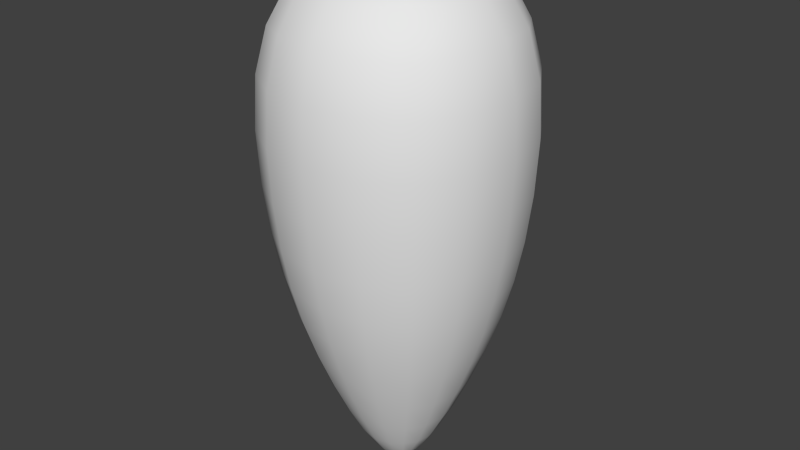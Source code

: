 # Source: Ghost.blend  (saved by Blender 2.67.0; exported with 4.5.12 LTS)
import bpy
from mathutils import Matrix  # noqa: F401  (used for matrix-valued properties, if any)

bpy.ops.wm.read_factory_settings(use_empty=True)
scene = bpy.context.scene
scene.name = 'Scene'

# ---- collections
col_collection_1 = bpy.data.collections.new('Collection 1'); scene.collection.children.link(col_collection_1)

# ---- materials (node trees are filled in below, after node groups)
mat_material = bpy.data.materials.new('Material')
mat_material.alpha_threshold = 0.0
mat_material.use_transparent_shadow = False
mat_material.roughness = 0.5
mat_material.line_color = (0.0, 0.0, 0.0, 1.0)

# ---- material node trees

# ---- world
world_world = bpy.data.worlds.new('World'); scene.world = world_world
world_world.color = (0.05088, 0.05088, 0.05088)
world_world.use_sun_shadow = False
world_world.sun_shadow_jitter_overblur = 0.0
world_world.cycles.sampling_method = 'MANUAL'
world_world.cycles.sample_map_resolution = 256

# ---- meshes
me_ghost = bpy.data.meshes.new('Ghost')
me_ghost.from_pydata([(0.1204, 0.1204, 0.0), (0.1204, -0.1204, 0.0), (-0.1204, -0.1204, 0.0), (-0.1204, 0.1204, 0.0), (0.7241, 0.7241, 1.149), (0.7241, -0.7241, 1.149), (-0.7241, -0.7241, 1.149), (-0.7241, 0.7241, 1.149), (1.0, 1.0, 2.204), (1.0, -1.0, 2.204), (-1.0, -1.0, 2.204), (-1.0, 1.0, 2.204), (1.0, 1.0, 4.048), (1.0, -1.0, 4.048), (-1.0, -1.0, 4.048), (-1.0, 1.0, 4.048)], [], [(7, 6, 10, 11), (0, 4, 5, 1), (1, 5, 6, 2), (2, 6, 7, 3), (4, 0, 3, 7), (11, 10, 14, 15), (5, 4, 8, 9), (4, 7, 11, 8), (6, 5, 9, 10), (3, 0, 1, 2), (12, 15, 14, 13), (9, 8, 12, 13), (8, 11, 15, 12), (10, 9, 13, 14)])
me_ghost.polygons.foreach_set('use_smooth', [True] * 14)
_uv = me_ghost.uv_layers.new(name='UVMap')
_uv.uv.foreach_set('vector', [0.534, 0.1576, 0.7145, 0.1571, 0.7493, 0.2928, 0.5, 0.2936, 0.8888, 0.0, 0.9645, 0.1571, 0.784, 0.1576, 0.8587, 9.209e-05, 0.1112, 0.5165, 0.0355, 0.3594, 0.216, 0.3589, 0.1413, 0.5164, 0.6388, 0.0, 0.7145, 0.1571, 0.534, 0.1576, 0.6087, 9.209e-05, 0.466, 0.3589, 0.3913, 0.5164, 0.3612, 0.5165, 0.2855, 0.3594, 0.5, 0.2936, 0.7493, 0.2928, 0.75, 0.5158, 0.5007, 0.5165, 0.784, 0.1576, 0.9645, 0.1571, 0.9993, 0.2928, 0.75, 0.2936, 0.466, 0.3589, 0.2855, 0.3594, 0.2507, 0.2237, 0.5, 0.2229, 0.216, 0.3589, 0.0355, 0.3594, 0.000684, 0.2237, 0.25, 0.2229, 0.4699, 0.5166, 0.4999, 0.5165, 0.5, 0.5465, 0.47, 0.5466, 0.2501, 0.5173, 0.2493, 0.7666, 0.0, 0.7658, 0.0007647, 0.5165, 0.75, 0.2936, 0.9993, 0.2928, 1.0, 0.5158, 0.7507, 0.5165, 0.5, 0.2229, 0.2507, 0.2237, 0.25, 0.0007648, 0.4993, 0.0, 0.25, 0.2229, 0.000684, 0.2237, 0.0, 0.0007648, 0.2493, 0.0])
me_ghost.materials.append(mat_material)
me_ghost.use_remesh_preserve_volume = False
me_ghost.use_remesh_preserve_attributes = False
me_ghost.use_mirror_vertex_groups = False
me_ghost.update()
arm_armature = bpy.data.armatures.new('Armature')  # bones are not reproduced

# ---- objects
ob_armature = bpy.data.objects.new('Armature', arm_armature)
ob_ghost = bpy.data.objects.new('Ghost', me_ghost)

# ---- transforms, parenting, visibility, modifiers, constraints
ob_armature.location = (0.0, 0.0, 2.4)
ob_armature.lineart.crease_threshold = 0.0
ob_ghost.parent = ob_armature
ob_ghost.matrix_parent_inverse = Matrix(((1.0, 0.0, 0.0, -0.0), (0.0, 1.0, 0.0, -0.0), (0.0, 0.0, 1.0, -2.4), (0.0, 0.0, 0.0, 1.0)))
ob_ghost.location = (0.0, 0.0, 0.0)
ob_ghost.lock_rotations_4d = False
ob_ghost.empty_display_type = 'ARROWS'
ob_ghost.lineart.crease_threshold = 0.0
_vg = ob_ghost.vertex_groups.new(name='Bone')
for _i, _w in zip([8, 9, 10, 11, 12, 13, 14, 15], [0.09064, 0.09112, 0.09064, 0.09112, 0.8804, 0.8869, 0.8804, 0.8869]): _vg.add([_i], _w, 'REPLACE')
_vg = ob_ghost.vertex_groups.new(name='Bone.001')
for _i, _w in zip([4, 5, 6, 7, 8, 9, 10, 11, 12, 13, 14, 15], [0.07197, 0.07195, 0.07197, 0.07195, 0.8157, 0.8152, 0.8157, 0.8152, 0.1073, 0.1014, 0.1073, 0.1014]): _vg.add([_i], _w, 'REPLACE')
_vg = ob_ghost.vertex_groups.new(name='Bone.002')
for _i, _w in zip([0, 1, 2, 3, 4, 5, 6, 7, 8, 9, 10, 11], [0.9964, 0.9963, 0.9964, 0.9963, 0.92, 0.92, 0.92, 0.92, 0.09369, 0.09364, 0.09369, 0.09364]): _vg.add([_i], _w, 'REPLACE')
_m = ob_ghost.modifiers.new('Subsurf', 'SUBSURF')
_m.uv_smooth = 'PRESERVE_CORNERS'
_m.quality = 2
_m.levels = 2
_m.show_only_control_edges = False
_m = ob_ghost.modifiers.new('Armature', 'ARMATURE')
_m.object = ob_armature

# ---- collection membership
col_collection_1.objects.link(ob_armature)
col_collection_1.objects.link(ob_ghost)

# ---- scene / render settings (as saved in the file)
scene.frame_start = 1; scene.frame_end = 250; scene.frame_set(1)
scene.render.engine = 'BLENDER_EEVEE_NEXT'
scene.render.image_settings.color_mode = 'RGB'
scene.render.image_settings.compression = 90
scene.render.resolution_percentage = 50
scene.render.dither_intensity = 0.0
scene.cycles.use_denoising = False
scene.cycles.samples = 10
scene.cycles.sampling_pattern = 'TABULATED_SOBOL'
scene.cycles.light_sampling_threshold = 0.0
scene.cycles.use_adaptive_sampling = False
scene.cycles.use_light_tree = False
scene.cycles.blur_glossy = 0.0
scene.cycles.volume_bounces = 1
scene.cycles.pixel_filter_type = 'GAUSSIAN'
scene.cycles.sample_clamp_indirect = 0.0
scene.view_settings.view_transform = 'Standard'
bpy.context.view_layer.update()

# ---- added for rendering (the .blend has no active camera and no usable light): camera, sun
cam_auto = bpy.data.cameras.new('AutoCamera')
cam_auto.lens = 50.0
cam_auto.sensor_width = 36.0
cam_auto.clip_end = 1000.0
ob_auto_camera = bpy.data.objects.new('AutoCamera', cam_auto)
scene.collection.objects.link(ob_auto_camera)
ob_auto_camera.location = (4.22908, -5.0749, 5.37933)
ob_auto_camera.rotation_euler = (1.09748, -7.21219e-08, 0.694738)
scene.camera = ob_auto_camera
light_auto_sun = bpy.data.lights.new('AutoSun', 'SUN')
light_auto_sun.energy = 3.0
light_auto_sun.angle = 0.0523599
ob_auto_sun = bpy.data.objects.new('AutoSun', light_auto_sun)
scene.collection.objects.link(ob_auto_sun)
ob_auto_sun.rotation_euler = (0.872665, 0.174533, 0.523599)
bpy.context.view_layer.update()
